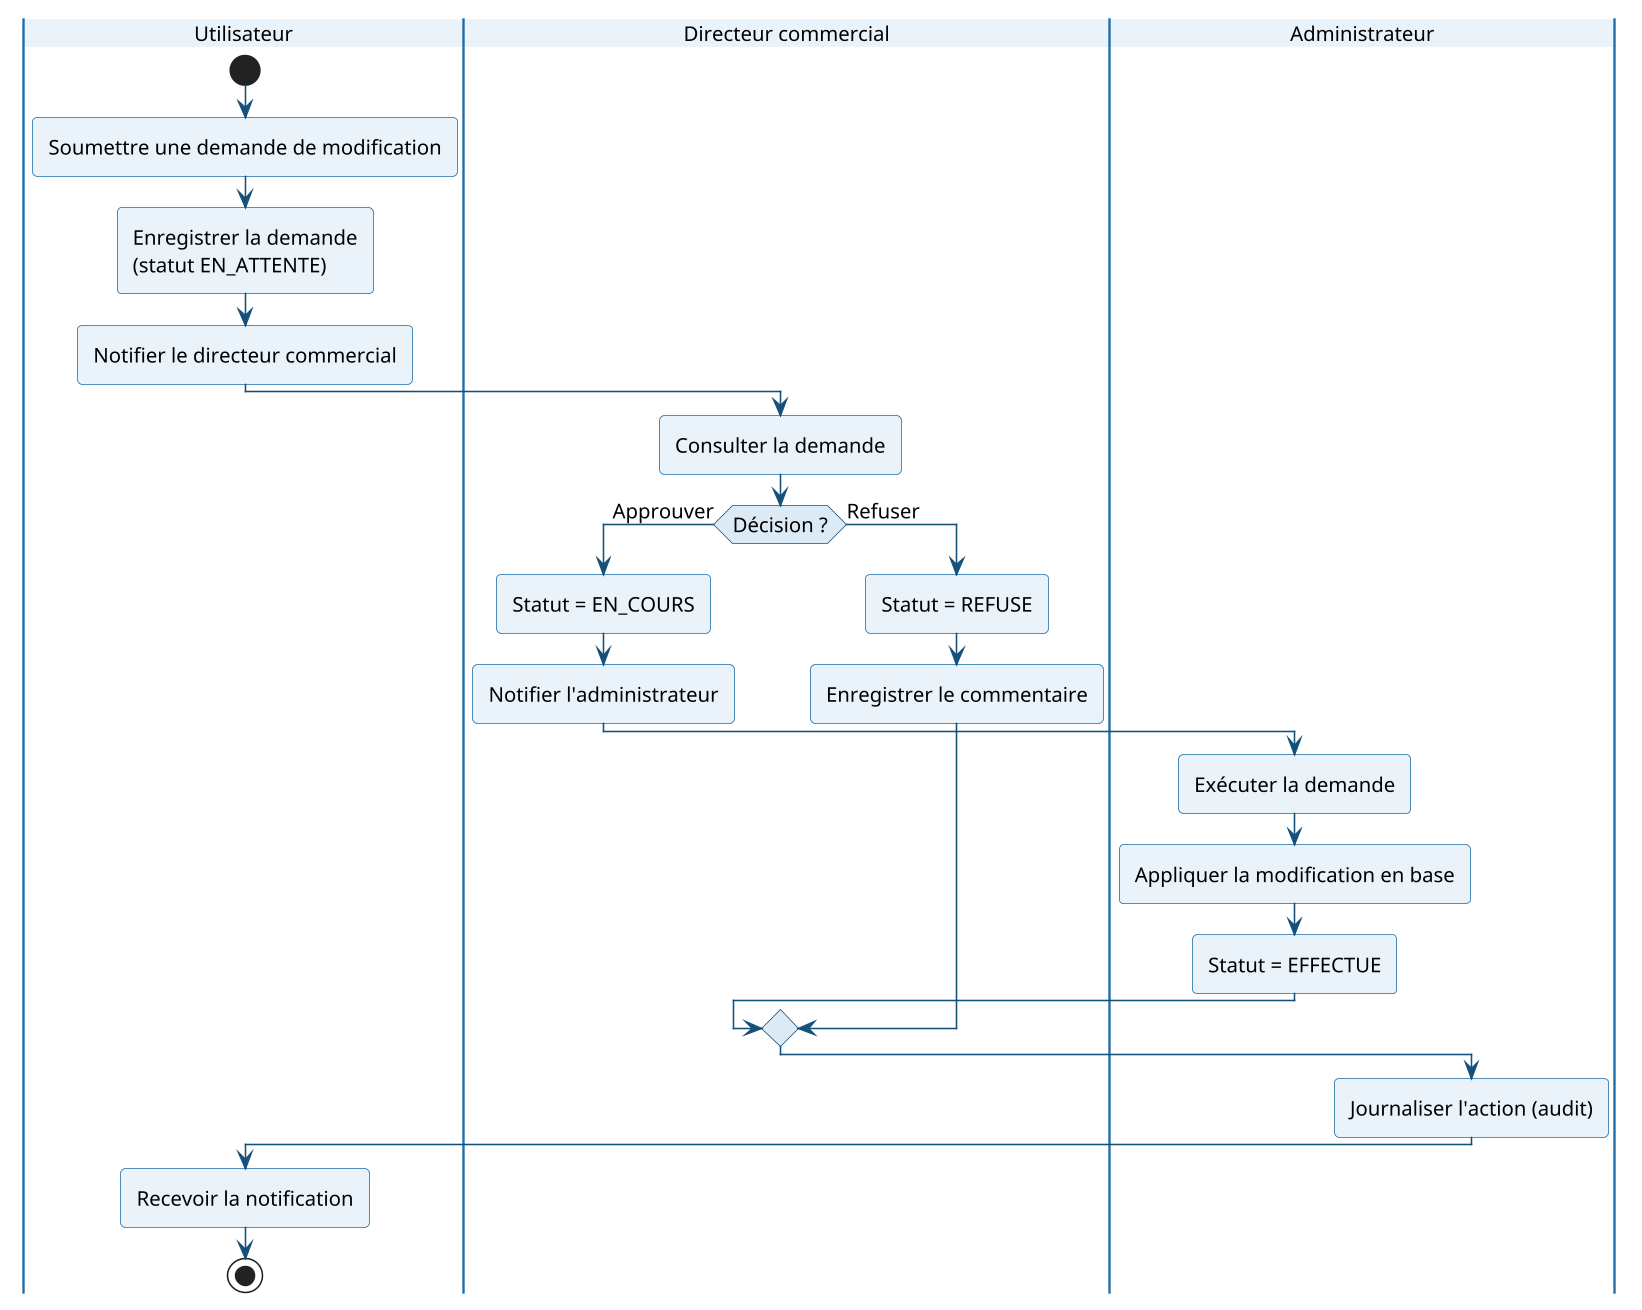

The diagram above was rendered by PlantUML. Its source (embedded in the PNG):
@startuml

skinparam dpi 150
skinparam shadowing false
skinparam DefaultFontName Arial
skinparam DefaultFontSize 13
skinparam ArrowColor #14507A
skinparam roundCorner 6

skinparam activity {
  BackgroundColor #EAF3FA
  BorderColor #1B6CA8
  DiamondBackgroundColor #DCEAF5
  DiamondBorderColor #14507A
}
skinparam swimlane {
  BorderColor #1B6CA8
  TitleBackgroundColor #EAF3FA
}

|Utilisateur|
start
:Soumettre une demande de modification;
:Enregistrer la demande\n(statut EN_ATTENTE);
:Notifier le directeur commercial;

|Directeur commercial|
:Consulter la demande;
if (Décision ?) then (Approuver)
  :Statut = EN_COURS;
  :Notifier l'administrateur;
  |Administrateur|
  :Exécuter la demande;
  :Appliquer la modification en base;
  :Statut = EFFECTUE;
else (Refuser)
  |Directeur commercial|
  :Statut = REFUSE;
  :Enregistrer le commentaire;
endif

|Administrateur|
:Journaliser l'action (audit);

|Utilisateur|
:Recevoir la notification;
stop
@enduml